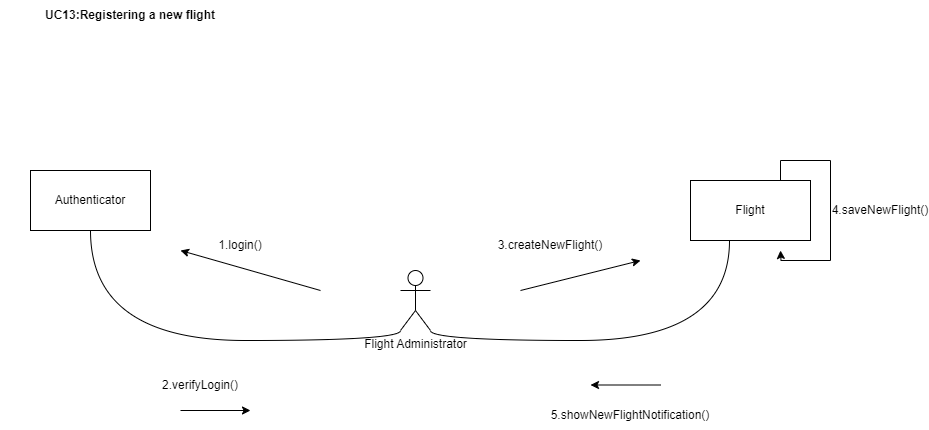

The diagram above was exported from draw.io. Its source (the exported page's mxGraphModel, read from the mxfile embedded in the PNG):
<mxGraphModel dx="1199" dy="600" grid="1" gridSize="10" guides="1" tooltips="1" connect="1" arrows="1" fold="1" page="1" pageScale="1" pageWidth="850" pageHeight="1100" math="0" shadow="0">
  <root>
    <mxCell id="0" />
    <mxCell id="1" parent="0" />
    <mxCell id="T3W3IEbKDBXhZcBxyBuh-1" value="&lt;b&gt;UC13:Registering a new flight&lt;/b&gt;" style="text;html=1;align=center;verticalAlign=middle;whiteSpace=wrap;rounded=0;" parent="1" vertex="1">
      <mxGeometry x="20" y="110" width="260" height="30" as="geometry" />
    </mxCell>
    <mxCell id="T3W3IEbKDBXhZcBxyBuh-2" value="Authenticator" style="rounded=0;whiteSpace=wrap;html=1;" parent="1" vertex="1">
      <mxGeometry x="50" y="280" width="120" height="60" as="geometry" />
    </mxCell>
    <mxCell id="H0RhdhAKfMpoq-Bb2jSs-11" style="edgeStyle=orthogonalEdgeStyle;rounded=0;orthogonalLoop=1;jettySize=auto;html=1;exitX=0.75;exitY=0;exitDx=0;exitDy=0;" parent="1" source="T3W3IEbKDBXhZcBxyBuh-3" edge="1">
      <mxGeometry relative="1" as="geometry">
        <mxPoint x="800" y="360" as="targetPoint" />
      </mxGeometry>
    </mxCell>
    <mxCell id="T3W3IEbKDBXhZcBxyBuh-3" value="Flight" style="rounded=0;whiteSpace=wrap;html=1;" parent="1" vertex="1">
      <mxGeometry x="710" y="290" width="120" height="60" as="geometry" />
    </mxCell>
    <mxCell id="T3W3IEbKDBXhZcBxyBuh-4" value="Flight Administrator" style="shape=umlActor;verticalLabelPosition=bottom;verticalAlign=top;html=1;outlineConnect=0;" parent="1" vertex="1">
      <mxGeometry x="420" y="380" width="30" height="60" as="geometry" />
    </mxCell>
    <mxCell id="H0RhdhAKfMpoq-Bb2jSs-3" value="" style="endArrow=classic;html=1;rounded=0;curved=1;" parent="1" edge="1">
      <mxGeometry width="50" height="50" relative="1" as="geometry">
        <mxPoint x="340" y="400" as="sourcePoint" />
        <mxPoint x="200" y="360" as="targetPoint" />
      </mxGeometry>
    </mxCell>
    <mxCell id="H0RhdhAKfMpoq-Bb2jSs-5" value="1.login()" style="text;html=1;align=center;verticalAlign=middle;whiteSpace=wrap;rounded=0;" parent="1" vertex="1">
      <mxGeometry x="230" y="340" width="60" height="30" as="geometry" />
    </mxCell>
    <mxCell id="H0RhdhAKfMpoq-Bb2jSs-6" value="" style="endArrow=classic;html=1;rounded=0;curved=1;" parent="1" edge="1">
      <mxGeometry width="50" height="50" relative="1" as="geometry">
        <mxPoint x="200" y="520" as="sourcePoint" />
        <mxPoint x="270" y="520" as="targetPoint" />
      </mxGeometry>
    </mxCell>
    <mxCell id="H0RhdhAKfMpoq-Bb2jSs-7" value="2.verifyLogin()" style="text;html=1;align=center;verticalAlign=middle;whiteSpace=wrap;rounded=0;" parent="1" vertex="1">
      <mxGeometry x="190" y="480" width="60" height="30" as="geometry" />
    </mxCell>
    <mxCell id="H0RhdhAKfMpoq-Bb2jSs-8" value="" style="endArrow=classic;html=1;rounded=0;curved=1;" parent="1" edge="1">
      <mxGeometry width="50" height="50" relative="1" as="geometry">
        <mxPoint x="540" y="400" as="sourcePoint" />
        <mxPoint x="660" y="370" as="targetPoint" />
      </mxGeometry>
    </mxCell>
    <mxCell id="H0RhdhAKfMpoq-Bb2jSs-9" value="3.createNewFlight()" style="text;html=1;align=center;verticalAlign=middle;whiteSpace=wrap;rounded=0;" parent="1" vertex="1">
      <mxGeometry x="540" y="340" width="60" height="30" as="geometry" />
    </mxCell>
    <mxCell id="H0RhdhAKfMpoq-Bb2jSs-12" value="4.saveNewFlight()" style="text;html=1;align=center;verticalAlign=middle;whiteSpace=wrap;rounded=0;" parent="1" vertex="1">
      <mxGeometry x="870" y="305" width="60" height="30" as="geometry" />
    </mxCell>
    <mxCell id="2Iq2hJSwyVRFt_rxuG6h-1" value="" style="endArrow=classic;html=1;rounded=0;" parent="1" edge="1">
      <mxGeometry width="50" height="50" relative="1" as="geometry">
        <mxPoint x="680" y="494.5" as="sourcePoint" />
        <mxPoint x="610" y="494.5" as="targetPoint" />
      </mxGeometry>
    </mxCell>
    <mxCell id="2Iq2hJSwyVRFt_rxuG6h-2" value="&lt;span style=&quot;background-color: initial;&quot;&gt;5.showNewFlightNotification()&lt;/span&gt;" style="text;html=1;align=center;verticalAlign=middle;whiteSpace=wrap;rounded=0;" parent="1" vertex="1">
      <mxGeometry x="620" y="510" width="60" height="30" as="geometry" />
    </mxCell>
    <mxCell id="B7J8L4MZfg3DYtO02NDt-1" value="" style="endArrow=none;html=1;edgeStyle=orthogonalEdgeStyle;rounded=0;entryX=0.325;entryY=1;entryDx=0;entryDy=0;entryPerimeter=0;curved=1;exitX=1;exitY=1;exitDx=0;exitDy=0;exitPerimeter=0;" edge="1" parent="1" source="T3W3IEbKDBXhZcBxyBuh-4" target="T3W3IEbKDBXhZcBxyBuh-3">
      <mxGeometry relative="1" as="geometry">
        <mxPoint x="490" y="430" as="sourcePoint" />
        <mxPoint x="650" y="430" as="targetPoint" />
      </mxGeometry>
    </mxCell>
    <mxCell id="B7J8L4MZfg3DYtO02NDt-4" value="" style="endArrow=none;html=1;edgeStyle=orthogonalEdgeStyle;rounded=0;entryX=0;entryY=1;entryDx=0;entryDy=0;entryPerimeter=0;curved=1;exitX=0.5;exitY=1;exitDx=0;exitDy=0;" edge="1" parent="1" source="T3W3IEbKDBXhZcBxyBuh-2" target="T3W3IEbKDBXhZcBxyBuh-4">
      <mxGeometry relative="1" as="geometry">
        <mxPoint x="180" y="420" as="sourcePoint" />
        <mxPoint x="340" y="420" as="targetPoint" />
      </mxGeometry>
    </mxCell>
  </root>
</mxGraphModel>